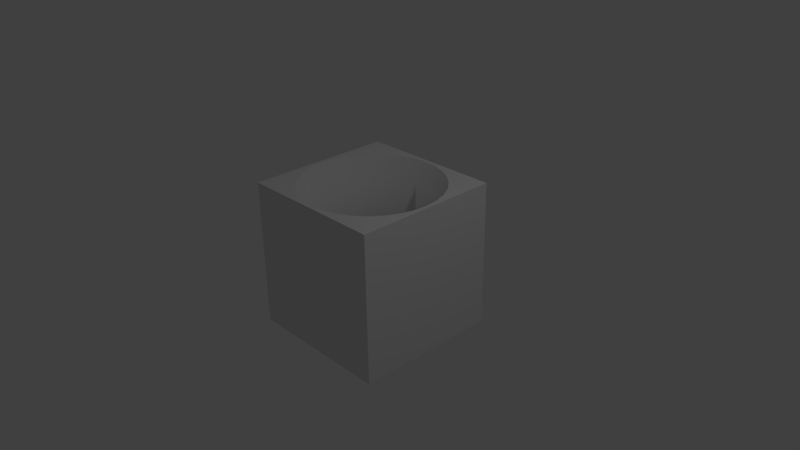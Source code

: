 # Source: cubeWithHole.blend  (saved by Blender 2.69.0; exported with 4.5.12 LTS)
import bpy
from mathutils import Matrix  # noqa: F401  (used for matrix-valued properties, if any)

bpy.ops.wm.read_factory_settings(use_empty=True)
scene = bpy.context.scene
scene.name = 'Scene'

# ---- collections
col_collection_1 = bpy.data.collections.new('Collection 1'); scene.collection.children.link(col_collection_1)

# ---- materials (node trees are filled in below, after node groups)
mat_material = bpy.data.materials.new('Material')
mat_material.alpha_threshold = 0.0
mat_material.use_transparent_shadow = False
mat_material.roughness = 0.5
mat_material.line_color = (0.0, 0.0, 0.0, 1.0)

# ---- material node trees

# ---- world
world_world = bpy.data.worlds.new('World'); scene.world = world_world
world_world.color = (0.05088, 0.05088, 0.05088)
world_world.use_sun_shadow = False
world_world.sun_shadow_jitter_overblur = 0.0
world_world.cycles.sampling_method = 'MANUAL'
world_world.cycles.sample_map_resolution = 256

# ---- cameras
cam_camera = bpy.data.cameras.new('Camera')
cam_camera.clip_end = 100.0
cam_camera.lens = 35.0
cam_camera.sensor_width = 32.0
cam_camera.sensor_height = 18.0
cam_camera.ortho_scale = 7.314
cam_camera.dof.focus_distance = 0.0
cam_camera.dof.aperture_fstop = 128.0

# ---- lights
light_lamp = bpy.data.lights.new('Lamp', 'POINT')
light_lamp.transmission_factor = 0.0
light_lamp.cutoff_distance = 30.0
light_lamp.energy = 100.0
light_lamp.shadow_buffer_clip_start = 1.001
light_lamp.shadow_soft_size = 0.1
light_lamp.shadow_maximum_resolution = 0.006
light_lamp.use_absolute_resolution = True
light_lamp.cycles.use_multiple_importance_sampling = False

# ---- meshes
me_cube = bpy.data.meshes.new('Cube')
me_cube.from_pydata([(-1.0, -1.0, -1.0), (-1.0, 1.0, -1.0), (-0.95, 9.173e-07, -1.0), (-0.9317, 0.1853, -1.0), (-0.8777, 0.3636, -1.0), (-0.9317, -0.1853, -1.0), (-0.8777, -0.3635, -1.0), (-0.7899, -0.5278, -1.0), (-0.6718, -0.6718, -1.0), (-0.5278, -0.7899, -1.0), (-0.3635, -0.8777, -1.0), (-0.1853, -0.9317, -1.0), (-3.095e-07, -0.95, -1.0), (1.0, -1.0, -1.0), (0.1853, -0.9317, -1.0), (0.3635, -0.8777, -1.0), (0.5278, -0.7899, -1.0), (0.6718, -0.6718, -1.0), (0.7899, -0.5278, -1.0), (0.8777, -0.3635, -1.0), (0.9317, -0.1853, -1.0), (0.95, 7.172e-08, -1.0), (1.0, 1.0, -1.0), (0.9317, 0.1853, -1.0), (0.8777, 0.3635, -1.0), (0.7899, 0.5278, -1.0), (0.6718, 0.6718, -1.0), (0.5278, 0.7899, -1.0), (0.3635, 0.8777, -1.0), (0.1853, 0.9317, -1.0), (0.0, 0.95, -1.0), (-0.1853, 0.9317, -1.0), (-0.3635, 0.8777, -1.0), (-0.5278, 0.7899, -1.0), (-0.6718, 0.6718, -1.0), (-0.7899, 0.5278, -1.0), (-1.0, 1.0, 1.0), (1.0, 1.0, 1.0), (1.0, -1.0, 1.0), (-1.0, -1.0, 1.0), (-3.095e-07, -0.95, 1.0), (0.1853, -0.9317, 1.0), (0.3635, -0.8777, 1.0), (-0.1853, -0.9317, 1.0), (-0.3635, -0.8777, 1.0), (-0.5278, -0.7899, 1.0), (-0.6718, -0.6718, 1.0), (-0.7899, -0.5278, 1.0), (-0.8777, -0.3635, 1.0), (-0.9317, -0.1853, 1.0), (-0.95, 9.173e-07, 1.0), (-0.9317, 0.1853, 1.0), (-0.8777, 0.3636, 1.0), (-0.7899, 0.5278, 1.0), (-0.6718, 0.6718, 1.0), (-0.5278, 0.7899, 1.0), (-0.3635, 0.8777, 1.0), (-0.1853, 0.9317, 1.0), (0.0, 0.95, 1.0), (0.1853, 0.9317, 1.0), (0.3635, 0.8777, 1.0), (0.5278, 0.7899, 1.0), (0.6718, 0.6718, 1.0), (0.7899, 0.5278, 1.0), (0.8777, 0.3635, 1.0), (0.9317, 0.1853, 1.0), (0.95, 7.172e-08, 1.0), (0.9317, -0.1853, 1.0), (0.8777, -0.3635, 1.0), (0.7899, -0.5278, 1.0), (0.6718, -0.6718, 1.0), (0.5278, -0.7899, 1.0)], [], [(35, 4, 1), (1, 34, 35), (1, 33, 34), (1, 32, 33), (1, 31, 32), (1, 30, 31), (1, 22, 30), (22, 29, 30), (22, 28, 29), (22, 27, 28), (22, 26, 27), (22, 25, 26), (22, 24, 25), (22, 23, 24), (22, 21, 23), (22, 13, 21), (13, 20, 21), (13, 19, 20), (13, 18, 19), (13, 17, 18), (13, 16, 17), (13, 15, 16), (13, 14, 15), (13, 12, 14), (13, 0, 12), (0, 11, 12), (0, 10, 11), (0, 9, 10), (0, 8, 9), (0, 7, 8), (0, 6, 7), (0, 5, 6), (0, 2, 5), (4, 3, 1), (3, 2, 1), (0, 1, 2), (71, 42, 38), (38, 70, 71), (38, 69, 70), (38, 68, 69), (38, 67, 68), (38, 66, 67), (38, 37, 66), (37, 65, 66), (37, 64, 65), (37, 63, 64), (37, 62, 63), (37, 61, 62), (37, 60, 61), (37, 59, 60), (37, 58, 59), (37, 36, 58), (36, 57, 58), (36, 56, 57), (36, 55, 56), (36, 54, 55), (36, 53, 54), (36, 52, 53), (36, 51, 52), (36, 50, 51), (36, 39, 50), (39, 49, 50), (39, 48, 49), (39, 47, 48), (39, 46, 47), (39, 45, 46), (39, 44, 45), (39, 43, 44), (39, 40, 43), (42, 41, 38), (41, 40, 38), (39, 38, 40), (37, 38, 13, 22), (0, 13, 38, 39), (0, 39, 36, 1), (22, 1, 36, 37), (29, 59, 58, 30), (28, 60, 59, 29), (27, 61, 60, 28), (26, 62, 61, 27), (25, 63, 62, 26), (24, 64, 63, 25), (23, 65, 64, 24), (21, 66, 65, 23), (20, 67, 66, 21), (19, 68, 67, 20), (18, 69, 68, 19), (17, 70, 69, 18), (16, 71, 70, 17), (15, 42, 71, 16), (14, 41, 42, 15), (12, 40, 41, 14), (11, 43, 40, 12), (10, 44, 43, 11), (9, 45, 44, 10), (8, 46, 45, 9), (7, 47, 46, 8), (6, 48, 47, 7), (5, 49, 48, 6), (2, 50, 49, 5), (3, 51, 50, 2), (4, 52, 51, 3), (35, 53, 52, 4), (34, 54, 53, 35), (33, 55, 54, 34), (32, 56, 55, 33), (57, 31, 30, 58), (31, 57, 56, 32)])
me_cube.polygons.foreach_set('use_smooth', [0, 0, 0, 0, 0, 0, 0, 0, 0, 0, 0, 0, 0, 0, 0, 0, 0, 0, 0, 0, 0, 0, 0, 0, 0, 0, 0, 0, 0, 0, 0, 0, 0, 0, 0, 0, 0, 0, 0, 0, 0, 0, 0, 0, 0, 0, 0, 0, 0, 0, 0, 0, 0, 0, 0, 0, 0, 0, 0, 0, 0, 0, 0, 0, 0, 0, 0, 0, 0, 0, 0, 0, 0, 0, 0, 0, 1, 1, 1, 1, 1, 1, 1, 1, 1, 1, 1, 1, 1, 1, 1, 1, 1, 1, 1, 1, 1, 1, 1, 1, 1, 1, 1, 1, 1, 1, 1, 1])
_uv = me_cube.uv_layers.new(name='UVMap')
_uv.uv.foreach_set('vector', [0.2361, 0.8949, 0.3182, 0.9388, 0.0, 1.0, 0.0, 1.0, 0.1641, 0.8359, 0.2361, 0.8949, 0.0, 1.0, 0.1051, 0.7639, 0.1641, 0.8359, 0.0, 1.0, 0.06116, 0.6818, 0.1051, 0.7639, 0.0, 1.0, 0.03413, 0.5927, 0.06116, 0.6818, 0.0, 1.0, 0.025, 0.5, 0.03413, 0.5927, 0.0, 1.0, 0.0, 0.0, 0.025, 0.5, 0.0, 0.0, 0.03413, 0.4073, 0.025, 0.5, 0.0, 0.0, 0.06116, 0.3182, 0.03413, 0.4073, 0.0, 0.0, 0.1051, 0.2361, 0.06116, 0.3182, 0.0, 0.0, 0.1641, 0.1641, 0.1051, 0.2361, 0.0, 0.0, 0.2361, 0.1051, 0.1641, 0.1641, 0.0, 0.0, 0.3182, 0.06116, 0.2361, 0.1051, 0.0, 0.0, 0.4073, 0.03413, 0.3182, 0.06116, 0.0, 0.0, 0.5, 0.025, 0.4073, 0.03413, 0.0, 0.0, 1.0, 0.0, 0.5, 0.025, 1.0, 0.0, 0.5927, 0.03413, 0.5, 0.025, 1.0, 0.0, 0.6818, 0.06116, 0.5927, 0.03413, 1.0, 0.0, 0.7639, 0.1051, 0.6818, 0.06116, 1.0, 0.0, 0.8359, 0.1641, 0.7639, 0.1051, 1.0, 0.0, 0.8949, 0.2361, 0.8359, 0.1641, 1.0, 0.0, 0.9388, 0.3182, 0.8949, 0.2361, 1.0, 0.0, 0.9659, 0.4073, 0.9388, 0.3182, 1.0, 0.0, 0.975, 0.5, 0.9659, 0.4073, 1.0, 0.0, 1.0, 1.0, 0.975, 0.5, 1.0, 1.0, 0.9659, 0.5927, 0.975, 0.5, 1.0, 1.0, 0.9388, 0.6818, 0.9659, 0.5927, 1.0, 1.0, 0.8949, 0.7639, 0.9388, 0.6818, 1.0, 1.0, 0.8359, 0.8359, 0.8949, 0.7639, 1.0, 1.0, 0.7639, 0.8949, 0.8359, 0.8359, 1.0, 1.0, 0.6818, 0.9388, 0.7639, 0.8949, 1.0, 1.0, 0.5927, 0.9659, 0.6818, 0.9388, 1.0, 1.0, 0.5, 0.975, 0.5927, 0.9659, 0.3182, 0.9388, 0.4073, 0.9659, 0.0, 1.0, 0.4073, 0.9659, 0.5, 0.975, 0.0, 1.0, 1.0, 1.0, 0.0, 1.0, 0.5, 0.975, 0.2361, 0.8949, 0.3182, 0.9388, 0.0, 1.0, 0.0, 1.0, 0.1641, 0.8359, 0.2361, 0.8949, 0.0, 1.0, 0.1051, 0.7639, 0.1641, 0.8359, 0.0, 1.0, 0.06116, 0.6818, 0.1051, 0.7639, 0.0, 1.0, 0.03413, 0.5927, 0.06116, 0.6818, 0.0, 1.0, 0.025, 0.5, 0.03413, 0.5927, 0.0, 1.0, 0.0, 0.0, 0.025, 0.5, 0.0, 0.0, 0.03413, 0.4073, 0.025, 0.5, 0.0, 0.0, 0.06116, 0.3182, 0.03413, 0.4073, 0.0, 0.0, 0.1051, 0.2361, 0.06116, 0.3182, 0.0, 0.0, 0.1641, 0.1641, 0.1051, 0.2361, 0.0, 0.0, 0.2361, 0.1051, 0.1641, 0.1641, 0.0, 0.0, 0.3182, 0.06116, 0.2361, 0.1051, 0.0, 0.0, 0.4073, 0.03413, 0.3182, 0.06116, 0.0, 0.0, 0.5, 0.025, 0.4073, 0.03413, 0.0, 0.0, 1.0, 0.0, 0.5, 0.025, 1.0, 0.0, 0.5927, 0.03413, 0.5, 0.025, 1.0, 0.0, 0.6818, 0.06116, 0.5927, 0.03413, 1.0, 0.0, 0.7639, 0.1051, 0.6818, 0.06116, 1.0, 0.0, 0.8359, 0.1641, 0.7639, 0.1051, 1.0, 0.0, 0.8949, 0.2361, 0.8359, 0.1641, 1.0, 0.0, 0.9388, 0.3182, 0.8949, 0.2361, 1.0, 0.0, 0.9659, 0.4073, 0.9388, 0.3182, 1.0, 0.0, 0.975, 0.5, 0.9659, 0.4073, 1.0, 0.0, 1.0, 1.0, 0.975, 0.5, 1.0, 1.0, 0.9659, 0.5927, 0.975, 0.5, 1.0, 1.0, 0.9388, 0.6818, 0.9659, 0.5927, 1.0, 1.0, 0.8949, 0.7639, 0.9388, 0.6818, 1.0, 1.0, 0.8359, 0.8359, 0.8949, 0.7639, 1.0, 1.0, 0.7639, 0.8949, 0.8359, 0.8359, 1.0, 1.0, 0.6818, 0.9388, 0.7639, 0.8949, 1.0, 1.0, 0.5927, 0.9659, 0.6818, 0.9388, 1.0, 1.0, 0.5, 0.975, 0.5927, 0.9659, 0.3182, 0.9388, 0.4073, 0.9659, 0.0, 1.0, 0.4073, 0.9659, 0.5, 0.975, 0.0, 1.0, 1.0, 1.0, 0.0, 1.0, 0.5, 0.975, 1.0, 0.0, 1.0, 1.0, 0.0, 1.0, 0.0, 0.0, 0.0, 1.0, 0.0, 0.0, 1.0, 0.0, 1.0, 1.0, 0.0, 0.0, 1.0, 0.0, 1.0, 1.0, 0.0, 1.0, 1.0, 0.0, 1.0, 1.0, 0.0, 1.0, 0.0, 0.0, 0.0, 0.0, 1.0, 0.0, 1.0, 1.0, 0.0, 1.0, 0.0, 0.0, 1.0, 0.0, 1.0, 1.0, 0.0, 1.0, 0.0, 0.0, 1.0, 0.0, 1.0, 1.0, 0.0, 1.0, 0.0, 0.0, 1.0, 0.0, 1.0, 1.0, 0.0, 1.0, 0.0, 0.0, 1.0, 0.0, 1.0, 1.0, 0.0, 1.0, 0.0, 0.0, 1.0, 0.0, 1.0, 1.0, 0.0, 1.0, 0.0, 0.0, 1.0, 0.0, 1.0, 1.0, 0.0, 1.0, 0.0, 0.0, 1.0, 0.0, 1.0, 1.0, 0.0, 1.0, 0.0, 0.0, 1.0, 0.0, 1.0, 1.0, 0.0, 1.0, 0.0, 0.0, 1.0, 0.0, 1.0, 1.0, 0.0, 1.0, 0.0, 0.0, 1.0, 0.0, 1.0, 1.0, 0.0, 1.0, 0.0, 0.0, 1.0, 0.0, 1.0, 1.0, 0.0, 1.0, 0.0, 0.0, 1.0, 0.0, 1.0, 1.0, 0.0, 1.0, 0.0, 0.0, 1.0, 0.0, 1.0, 1.0, 0.0, 1.0, 0.0, 0.0, 1.0, 0.0, 1.0, 1.0, 0.0, 1.0, 0.0, 0.0, 1.0, 0.0, 1.0, 1.0, 0.0, 1.0, 0.0, 0.0, 1.0, 0.0, 1.0, 1.0, 0.0, 1.0, 0.0, 0.0, 1.0, 0.0, 1.0, 1.0, 0.0, 1.0, 0.0, 0.0, 1.0, 0.0, 1.0, 1.0, 0.0, 1.0, 0.0, 0.0, 1.0, 0.0, 1.0, 1.0, 0.0, 1.0, 0.0, 0.0, 1.0, 0.0, 1.0, 1.0, 0.0, 1.0, 0.0, 0.0, 1.0, 0.0, 1.0, 1.0, 0.0, 1.0, 0.0, 0.0, 1.0, 0.0, 1.0, 1.0, 0.0, 1.0, 0.0, 0.0, 1.0, 0.0, 1.0, 1.0, 0.0, 1.0, 0.0, 0.0, 1.0, 0.0, 1.0, 1.0, 0.0, 1.0, 0.0, 0.0, 1.0, 0.0, 1.0, 1.0, 0.0, 1.0, 0.0, 0.0, 1.0, 0.0, 1.0, 1.0, 0.0, 1.0, 0.0, 0.0, 1.0, 0.0, 1.0, 1.0, 0.0, 1.0, 0.0, 0.0, 1.0, 0.0, 1.0, 1.0, 0.0, 1.0, 0.0, 0.0, 1.0, 0.0, 1.0, 1.0, 0.0, 1.0, 0.0, 0.0, 1.0, 0.0, 1.0, 1.0, 0.0, 1.0, 0.0, 0.0, 1.0, 0.0, 1.0, 1.0, 0.0, 1.0])
me_cube.materials.append(mat_material)
me_cube.use_remesh_preserve_volume = False
me_cube.use_remesh_preserve_attributes = False
me_cube.use_mirror_vertex_groups = False
me_cube.update()

# ---- objects
ob_cube = bpy.data.objects.new('Cube', me_cube)
ob_lamp = bpy.data.objects.new('Lamp', light_lamp)
ob_camera = bpy.data.objects.new('Camera', cam_camera)

# ---- transforms, parenting, visibility, modifiers, constraints
ob_cube.location = (0.0, 0.0, 0.0)
ob_cube.lock_rotations_4d = False
ob_cube.empty_display_type = 'ARROWS'
ob_cube.lineart.crease_threshold = 0.0
ob_lamp.location = (4.076, 1.005, 5.904)
ob_lamp.rotation_euler = (0.6503, 0.05522, 1.866)
ob_lamp.lock_rotations_4d = False
ob_lamp.empty_display_type = 'ARROWS'
ob_lamp.color = (0.0, 0.0, 0.0, 0.0)
ob_lamp.lineart.crease_threshold = 0.0
ob_camera.location = (7.481, -6.508, 5.344)
ob_camera.rotation_euler = (1.109, 0.01082, 0.8149)
ob_camera.lock_rotations_4d = False
ob_camera.empty_display_type = 'ARROWS'
ob_camera.color = (0.0, 0.0, 0.0, 0.0)
ob_camera.display_type = 'WIRE'
ob_camera.lineart.crease_threshold = 0.0

# ---- collection membership
col_collection_1.objects.link(ob_cube)
col_collection_1.objects.link(ob_lamp)
col_collection_1.objects.link(ob_camera)

# ---- scene / render settings (as saved in the file)
scene.camera = ob_camera
scene.frame_start = 1; scene.frame_end = 250; scene.frame_set(1)
scene.render.engine = 'BLENDER_EEVEE_NEXT'
scene.render.image_settings.compression = 90
scene.render.resolution_percentage = 50
scene.render.dither_intensity = 0.0
scene.cycles.use_denoising = False
scene.cycles.samples = 10
scene.cycles.sampling_pattern = 'TABULATED_SOBOL'
scene.cycles.light_sampling_threshold = 0.0
scene.cycles.use_adaptive_sampling = False
scene.cycles.use_light_tree = False
scene.cycles.blur_glossy = 0.0
scene.cycles.volume_bounces = 1
scene.cycles.pixel_filter_type = 'GAUSSIAN'
scene.cycles.sample_clamp_indirect = 0.0
scene.view_settings.view_transform = 'Standard'
bpy.context.view_layer.update()
